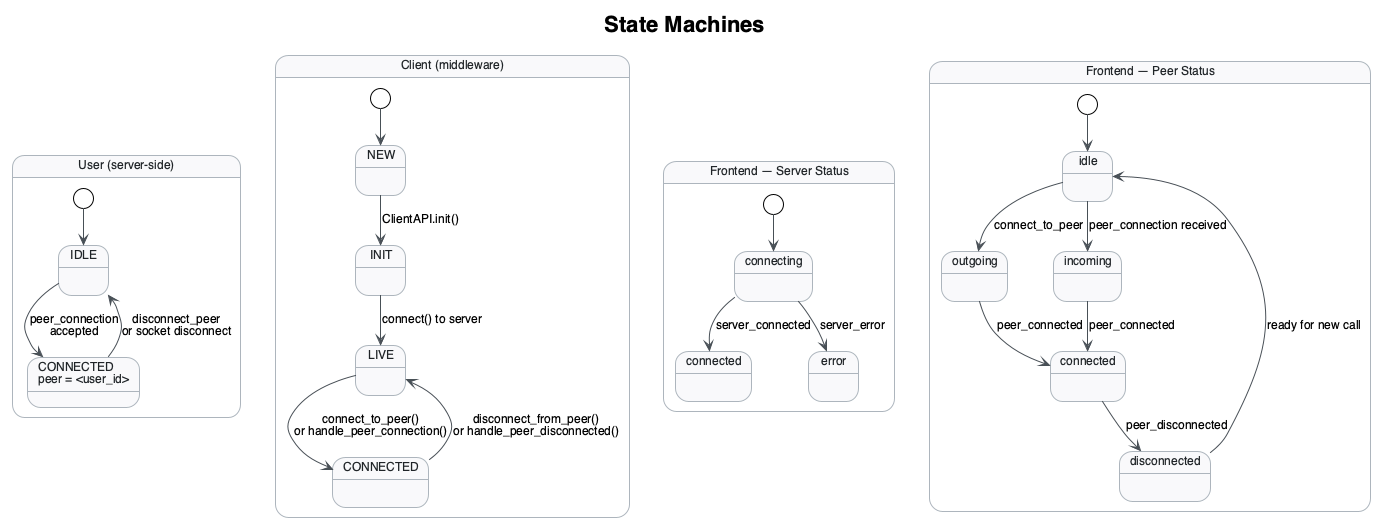

The diagram above was rendered by PlantUML. Its source (embedded in the PNG):
@startuml state-machines
!theme plain
skinparam backgroundColor transparent
skinparam defaultFontName "Helvetica, Arial, sans-serif"
skinparam defaultFontSize 12
skinparam shadowing false

skinparam state {
    BackgroundColor #F8F9FA
    BorderColor #ADB5BD
    FontColor #212529
    StartColor #495057
    EndColor #495057
    ArrowColor #495057
}

title State Machines

state "User (server-side)" as user_pkg {
    state "IDLE" as u_idle
    state "CONNECTED\npeer = <user_id>" as u_conn

    [*] --> u_idle
    u_idle --> u_conn : peer_connection\naccepted
    u_conn --> u_idle : disconnect_peer\nor socket disconnect
}

state "Client (middleware)" as client_pkg {
    state "NEW" as c_new
    state "INIT" as c_init
    state "LIVE" as c_live
    state "CONNECTED" as c_conn

    [*] --> c_new
    c_new --> c_init : ClientAPI.init()
    c_init --> c_live : connect() to server
    c_live --> c_conn : connect_to_peer()\nor handle_peer_connection()
    c_conn --> c_live : disconnect_from_peer()\nor handle_peer_disconnected()
}

state "Frontend — Server Status" as fe_server {
    state "connecting" as s_conn
    state "connected" as s_ok
    state "error" as s_err

    [*] --> s_conn
    s_conn --> s_ok : server_connected
    s_conn --> s_err : server_error
}

state "Frontend — Peer Status" as fe_peer {
    state "idle" as p_idle
    state "outgoing" as p_out
    state "incoming" as p_in
    state "connected" as p_conn
    state "disconnected" as p_disc

    [*] --> p_idle
    p_idle --> p_out : connect_to_peer
    p_idle --> p_in : peer_connection received
    p_out --> p_conn : peer_connected
    p_in --> p_conn : peer_connected
    p_conn --> p_disc : peer_disconnected
    p_disc --> p_idle : ready for new call
}

@enduml